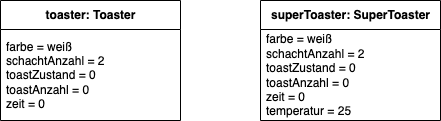

The diagram above was exported from draw.io. Its source (the exported page's mxGraphModel, read from the mxfile embedded in the PNG):
<mxGraphModel dx="1426" dy="889" grid="1" gridSize="10" guides="1" tooltips="1" connect="1" arrows="1" fold="1" page="1" pageScale="1" pageWidth="827" pageHeight="1169" math="0" shadow="0">
  <root>
    <mxCell id="0" />
    <mxCell id="1" parent="0" />
    <mxCell id="h5WNVVmDOojFR0oGh8nm-2" value="toaster: Toaster" style="swimlane;fontStyle=1;align=center;verticalAlign=middle;childLayout=stackLayout;horizontal=1;startSize=29;horizontalStack=0;resizeParent=1;resizeParentMax=0;resizeLast=0;collapsible=0;marginBottom=0;html=1;" vertex="1" parent="1">
      <mxGeometry x="180" y="170" width="180" height="120" as="geometry" />
    </mxCell>
    <mxCell id="h5WNVVmDOojFR0oGh8nm-4" value="farbe = weiß&lt;br&gt;schachtAnzahl = 2&lt;br&gt;toastZustand = 0&lt;br&gt;toastAnzahl = 0&lt;br&gt;zeit = 0" style="text;html=1;strokeColor=none;fillColor=none;align=left;verticalAlign=middle;spacingLeft=4;spacingRight=4;overflow=hidden;rotatable=0;points=[[0,0.5],[1,0.5]];portConstraint=eastwest;" vertex="1" parent="h5WNVVmDOojFR0oGh8nm-2">
      <mxGeometry y="29" width="180" height="91" as="geometry" />
    </mxCell>
    <mxCell id="h5WNVVmDOojFR0oGh8nm-5" value="superToaster: SuperToaster" style="swimlane;fontStyle=1;align=center;verticalAlign=middle;childLayout=stackLayout;horizontal=1;startSize=29;horizontalStack=0;resizeParent=1;resizeParentMax=0;resizeLast=0;collapsible=0;marginBottom=0;html=1;" vertex="1" parent="1">
      <mxGeometry x="440" y="170" width="180" height="120" as="geometry" />
    </mxCell>
    <mxCell id="h5WNVVmDOojFR0oGh8nm-6" value="farbe = weiß&lt;br&gt;schachtAnzahl = 2&lt;br&gt;toastZustand = 0&lt;br&gt;toastAnzahl = 0&lt;br&gt;zeit = 0&lt;br&gt;temperatur = 25" style="text;html=1;strokeColor=none;fillColor=none;align=left;verticalAlign=middle;spacingLeft=4;spacingRight=4;overflow=hidden;rotatable=0;points=[[0,0.5],[1,0.5]];portConstraint=eastwest;" vertex="1" parent="h5WNVVmDOojFR0oGh8nm-5">
      <mxGeometry y="29" width="180" height="91" as="geometry" />
    </mxCell>
  </root>
</mxGraphModel>